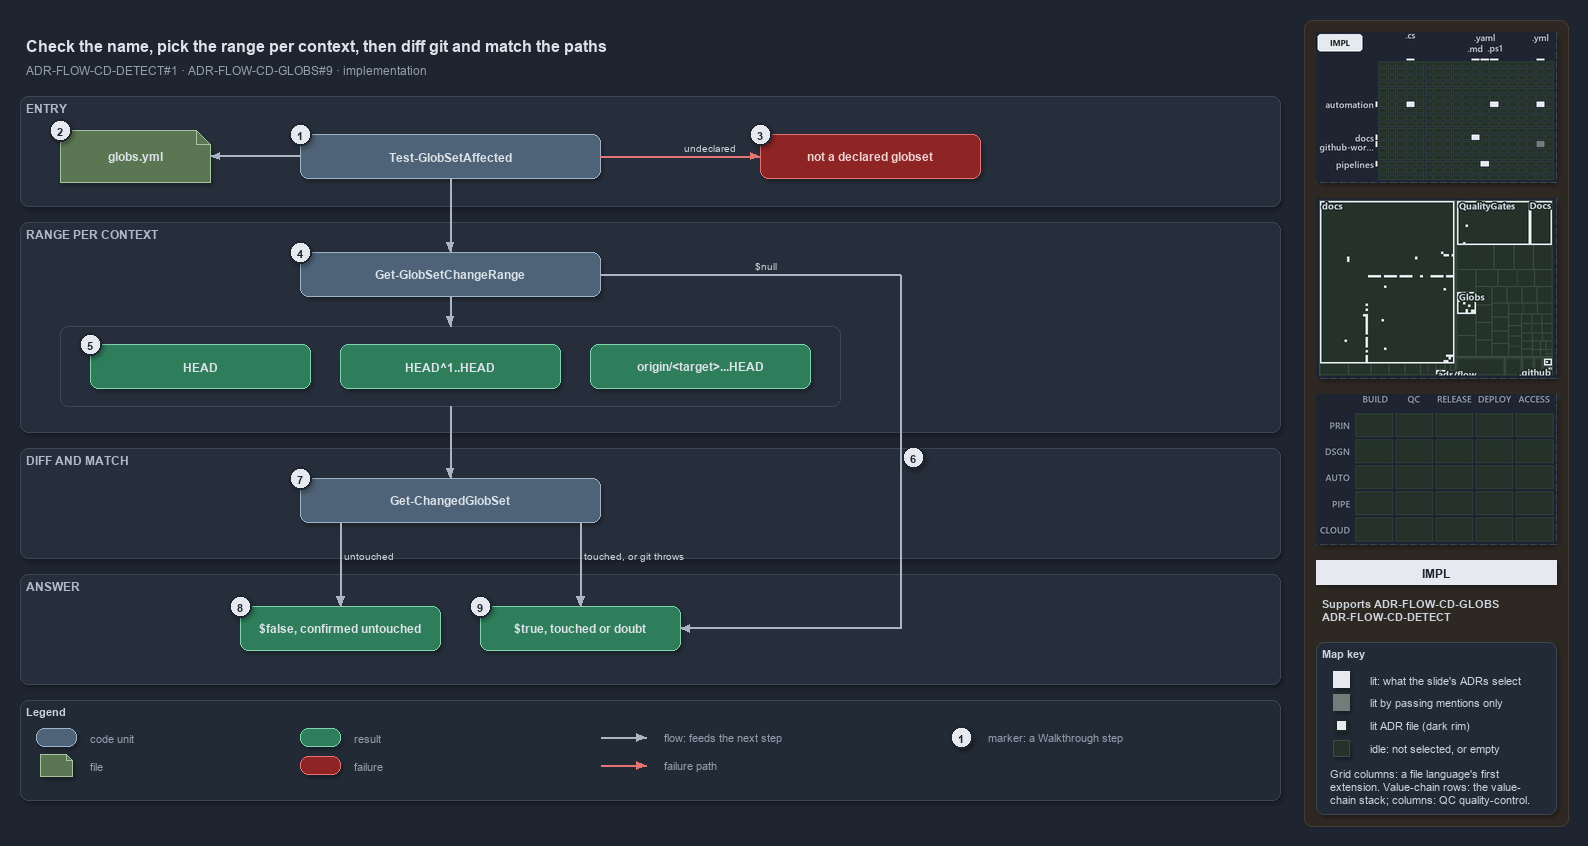

The diagram above was exported from draw.io. Its source (the exported page's mxGraphModel, read from the mxfile embedded in the PNG):
<mxGraphModel dx="1024" dy="768" grid="0" gridSize="10" guides="1" tooltips="1" connect="1" arrows="1" fold="1" page="1" pageScale="1" pageWidth="1572" pageHeight="800" background="#1E2430" math="0" shadow="1">
  <root>
    <mxCell id="0" />
    <mxCell id="1" parent="0" />
    <mxCell id="sidebar-bg" value="" style="rounded=1;arcSize=2;html=1;fillColor=#2E2823;strokeColor=#453C33;shadow=0;" vertex="1" parent="1">
      <mxGeometry x="1304" y="4" width="264" height="806" as="geometry" />
    </mxCell>
    <mxCell id="title" value="Check the name, pick the range per context, then diff git and match the paths" style="text;html=1;align=left;verticalAlign=middle;fontSize=16;fontStyle=1;fontColor=#DDE2E9;" vertex="1" parent="1">
      <mxGeometry x="20" y="14" width="1260" height="30" as="geometry" />
    </mxCell>
    <mxCell id="subtitle" value="ADR-FLOW-CD-DETECT#1 &amp;#183; ADR-FLOW-CD-GLOBS#9 &amp;#183; implementation" style="text;html=1;align=left;verticalAlign=middle;fontSize=12;fontColor=#949FAE;" vertex="1" parent="1">
      <mxGeometry x="20" y="44" width="1240" height="20" as="geometry" />
    </mxCell>
    <mxCell id="band-entry" value="ENTRY" style="rounded=1;html=1;arcSize=3;fillColor=#262E3B;strokeColor=#3A4555;verticalAlign=top;align=left;spacingLeft=8;fontStyle=1;fontSize=12;fontColor=#B0BAC7;" vertex="1" parent="1">
      <mxGeometry x="20" y="80" width="1260" height="110" as="geometry" />
    </mxCell>
    <mxCell id="band-range" value="RANGE PER CONTEXT" style="rounded=1;html=1;arcSize=3;fillColor=#262E3B;strokeColor=#3A4555;verticalAlign=top;align=left;spacingLeft=8;fontStyle=1;fontSize=12;fontColor=#B0BAC7;" vertex="1" parent="1">
      <mxGeometry x="20" y="206" width="1260" height="210" as="geometry" />
    </mxCell>
    <mxCell id="band-diff" value="DIFF AND MATCH" style="rounded=1;html=1;arcSize=3;fillColor=#262E3B;strokeColor=#3A4555;verticalAlign=top;align=left;spacingLeft=8;fontStyle=1;fontSize=12;fontColor=#B0BAC7;" vertex="1" parent="1">
      <mxGeometry x="20" y="432" width="1260" height="110" as="geometry" />
    </mxCell>
    <mxCell id="band-answer" value="ANSWER" style="rounded=1;html=1;arcSize=3;fillColor=#262E3B;strokeColor=#3A4555;verticalAlign=top;align=left;spacingLeft=8;fontStyle=1;fontSize=12;fontColor=#B0BAC7;" vertex="1" parent="1">
      <mxGeometry x="20" y="558" width="1260" height="110" as="geometry" />
    </mxCell>
    <mxCell id="g-affected" value="&lt;b&gt;Test-GlobSetAffected&lt;/b&gt;" style="rounded=1;whiteSpace=wrap;html=1;arcSize=20;fillColor=#4E6378;strokeColor=#9FB3C8;fontColor=#DDE2E9;fontSize=12;" vertex="1" parent="1">
      <mxGeometry x="300" y="118" width="300" height="44" as="geometry" />
    </mxCell>
    <mxCell id="g-globs-yml" value="&lt;b&gt;globs.yml&lt;/b&gt;" style="shape=note;size=14;whiteSpace=wrap;html=1;fillColor=#5B7653;strokeColor=#A9C29F;fontColor=#DDE2E9;fontSize=12;" vertex="1" parent="1">
      <mxGeometry x="60" y="114" width="150" height="52" as="geometry" />
    </mxCell>
    <mxCell id="g-throw" value="&lt;b&gt;not a declared globset&lt;/b&gt;" style="rounded=1;whiteSpace=wrap;html=1;arcSize=20;fillColor=#8E2424;strokeColor=#E57373;fontColor=#EFD4D4;fontSize=12;" vertex="1" parent="1">
      <mxGeometry x="760" y="118" width="220" height="44" as="geometry" />
    </mxCell>
    <mxCell id="g-range" value="&lt;b&gt;Get-GlobSetChangeRange&lt;/b&gt;" style="rounded=1;whiteSpace=wrap;html=1;arcSize=20;fillColor=#4E6378;strokeColor=#9FB3C8;fontColor=#DDE2E9;fontSize=12;" vertex="1" parent="1">
      <mxGeometry x="300" y="236" width="300" height="44" as="geometry" />
    </mxCell>
    <mxCell id="frame-ranges" value="" style="rounded=1;html=1;arcSize=6;fillColor=none;strokeColor=#3A4555;" vertex="1" parent="1">
      <mxGeometry x="60" y="310" width="780" height="80" as="geometry" />
    </mxCell>
    <mxCell id="g-range-local" value="&lt;b&gt;HEAD&lt;/b&gt;" style="rounded=1;whiteSpace=wrap;html=1;arcSize=20;fillColor=#2E7D5B;strokeColor=#7FD3AE;fontColor=#DDE2E9;fontSize=12;" vertex="1" parent="1">
      <mxGeometry x="90" y="328" width="220" height="44" as="geometry" />
    </mxCell>
    <mxCell id="g-range-main" value="&lt;b&gt;HEAD^1..HEAD&lt;/b&gt;" style="rounded=1;whiteSpace=wrap;html=1;arcSize=20;fillColor=#2E7D5B;strokeColor=#7FD3AE;fontColor=#DDE2E9;fontSize=12;" vertex="1" parent="1">
      <mxGeometry x="340" y="328" width="220" height="44" as="geometry" />
    </mxCell>
    <mxCell id="g-range-pr" value="&lt;b&gt;origin/&amp;lt;target&amp;gt;...HEAD&lt;/b&gt;" style="rounded=1;whiteSpace=wrap;html=1;arcSize=20;fillColor=#2E7D5B;strokeColor=#7FD3AE;fontColor=#DDE2E9;fontSize=12;" vertex="1" parent="1">
      <mxGeometry x="590" y="328" width="220" height="44" as="geometry" />
    </mxCell>
    <mxCell id="g-changed-set" value="&lt;b&gt;Get-ChangedGlobSet&lt;/b&gt;" style="rounded=1;whiteSpace=wrap;html=1;arcSize=20;fillColor=#4E6378;strokeColor=#9FB3C8;fontColor=#DDE2E9;fontSize=12;" vertex="1" parent="1">
      <mxGeometry x="300" y="462" width="300" height="44" as="geometry" />
    </mxCell>
    <mxCell id="g-false" value="&lt;b&gt;$false, confirmed untouched&lt;/b&gt;" style="rounded=1;whiteSpace=wrap;html=1;arcSize=20;fillColor=#2E7D5B;strokeColor=#7FD3AE;fontColor=#DDE2E9;fontSize=12;" vertex="1" parent="1">
      <mxGeometry x="240" y="590" width="200" height="44" as="geometry" />
    </mxCell>
    <mxCell id="g-true" value="&lt;b&gt;$true, touched or doubt&lt;/b&gt;" style="rounded=1;whiteSpace=wrap;html=1;arcSize=20;fillColor=#2E7D5B;strokeColor=#7FD3AE;fontColor=#DDE2E9;fontSize=12;" vertex="1" parent="1">
      <mxGeometry x="480" y="590" width="200" height="44" as="geometry" />
    </mxCell>
    <mxCell id="port-changed-set-left" value="" style="text;html=1;strokeColor=none;fillColor=none;" vertex="1" parent="1">
      <mxGeometry x="340" y="506" width="1" height="1" as="geometry" />
    </mxCell>
    <mxCell id="port-changed-set-right" value="" style="text;html=1;strokeColor=none;fillColor=none;" vertex="1" parent="1">
      <mxGeometry x="580" y="506" width="1" height="1" as="geometry" />
    </mxCell>
    <mxCell id="port-null-a" value="" style="text;html=1;strokeColor=none;fillColor=none;" vertex="1" parent="1">
      <mxGeometry x="600" y="258" width="1" height="1" as="geometry" />
    </mxCell>
    <mxCell id="port-null-b" value="" style="text;html=1;strokeColor=none;fillColor=none;" vertex="1" parent="1">
      <mxGeometry x="900" y="258" width="1" height="1" as="geometry" />
    </mxCell>
    <mxCell id="port-null-c" value="" style="text;html=1;strokeColor=none;fillColor=none;" vertex="1" parent="1">
      <mxGeometry x="900" y="612" width="1" height="1" as="geometry" />
    </mxCell>
    <mxCell id="edge-affected-yml" value="" style="edgeStyle=orthogonalEdgeStyle;rounded=1;html=1;fontSize=10;fontColor=#CDD3DC;endArrow=block;strokeColor=#AAB4C3;labelBackgroundColor=#1E2430;shadow=0;" edge="1" parent="1" source="g-affected" target="g-globs-yml">
      <mxGeometry relative="1" as="geometry" />
    </mxCell>
    <mxCell id="edge-affected-throw" value="undeclared" style="edgeStyle=orthogonalEdgeStyle;rounded=1;html=1;fontSize=10;fontColor=#CDD3DC;endArrow=block;strokeColor=#E57373;labelBackgroundColor=#1E2430;shadow=0;" edge="1" parent="1" source="g-affected" target="g-throw">
      <mxGeometry relative="1" as="geometry" />
    </mxCell>
    <mxCell id="edge-affected-range" value="" style="edgeStyle=orthogonalEdgeStyle;rounded=1;html=1;fontSize=10;fontColor=#CDD3DC;endArrow=block;strokeColor=#AAB4C3;shadow=0;" edge="1" parent="1" source="g-affected" target="g-range">
      <mxGeometry relative="1" as="geometry" />
    </mxCell>
    <mxCell id="edge-range-frame" value="" style="edgeStyle=orthogonalEdgeStyle;rounded=1;html=1;fontSize=10;fontColor=#CDD3DC;endArrow=block;strokeColor=#AAB4C3;shadow=0;" edge="1" parent="1" source="g-range" target="frame-ranges">
      <mxGeometry relative="1" as="geometry" />
    </mxCell>
    <mxCell id="edge-frame-changed-set" value="" style="edgeStyle=orthogonalEdgeStyle;rounded=1;html=1;fontSize=10;fontColor=#CDD3DC;endArrow=block;strokeColor=#AAB4C3;shadow=0;" edge="1" parent="1" source="frame-ranges" target="g-changed-set">
      <mxGeometry relative="1" as="geometry" />
    </mxCell>
    <mxCell id="edge-null-1" value="$null" style="edgeStyle=orthogonalEdgeStyle;rounded=1;html=1;fontSize=10;fontColor=#CDD3DC;endArrow=none;strokeColor=#AAB4C3;labelBackgroundColor=#1E2430;shadow=0;" edge="1" parent="1" source="port-null-a" target="port-null-b">
      <mxGeometry relative="1" as="geometry" />
    </mxCell>
    <mxCell id="edge-null-2" value="" style="edgeStyle=orthogonalEdgeStyle;rounded=1;html=1;fontSize=10;fontColor=#CDD3DC;endArrow=none;strokeColor=#AAB4C3;shadow=0;" edge="1" parent="1" source="port-null-b" target="port-null-c">
      <mxGeometry relative="1" as="geometry" />
    </mxCell>
    <mxCell id="edge-null-3" value="" style="edgeStyle=orthogonalEdgeStyle;rounded=1;html=1;fontSize=10;fontColor=#CDD3DC;endArrow=block;strokeColor=#AAB4C3;shadow=0;" edge="1" parent="1" source="port-null-c" target="g-true">
      <mxGeometry relative="1" as="geometry" />
    </mxCell>
    <mxCell id="edge-changed-set-false" value="untouched" style="edgeStyle=orthogonalEdgeStyle;rounded=1;html=1;fontSize=10;fontColor=#CDD3DC;endArrow=block;strokeColor=#AAB4C3;labelBackgroundColor=#1E2430;shadow=0;" edge="1" parent="1" source="port-changed-set-left" target="g-false">
      <mxGeometry relative="1" as="geometry" />
    </mxCell>
    <mxCell id="edge-changed-set-true" value="touched, or git throws" style="edgeStyle=orthogonalEdgeStyle;rounded=1;html=1;fontSize=10;fontColor=#CDD3DC;endArrow=block;strokeColor=#AAB4C3;labelBackgroundColor=#1E2430;shadow=0;" edge="1" parent="1" source="port-changed-set-right" target="g-true">
      <mxGeometry relative="1" as="geometry" />
    </mxCell>
    <mxCell id="mark-1" value="1" style="ellipse;html=1;fillColor=#E6EAF0;strokeColor=#1E2430;strokeWidth=2;fontColor=#1E2430;fontStyle=1;fontSize=11;" vertex="1" parent="1">
      <mxGeometry x="289" y="107" width="22" height="22" as="geometry" />
    </mxCell>
    <mxCell id="mark-2" value="2" style="ellipse;html=1;fillColor=#E6EAF0;strokeColor=#1E2430;strokeWidth=2;fontColor=#1E2430;fontStyle=1;fontSize=11;" vertex="1" parent="1">
      <mxGeometry x="49" y="103" width="22" height="22" as="geometry" />
    </mxCell>
    <mxCell id="mark-3" value="3" style="ellipse;html=1;fillColor=#E6EAF0;strokeColor=#1E2430;strokeWidth=2;fontColor=#1E2430;fontStyle=1;fontSize=11;" vertex="1" parent="1">
      <mxGeometry x="749" y="107" width="22" height="22" as="geometry" />
    </mxCell>
    <mxCell id="mark-4" value="4" style="ellipse;html=1;fillColor=#E6EAF0;strokeColor=#1E2430;strokeWidth=2;fontColor=#1E2430;fontStyle=1;fontSize=11;" vertex="1" parent="1">
      <mxGeometry x="289" y="225" width="22" height="22" as="geometry" />
    </mxCell>
    <mxCell id="mark-5" value="5" style="ellipse;html=1;fillColor=#E6EAF0;strokeColor=#1E2430;strokeWidth=2;fontColor=#1E2430;fontStyle=1;fontSize=11;" vertex="1" parent="1">
      <mxGeometry x="79" y="317" width="22" height="22" as="geometry" />
    </mxCell>
    <mxCell id="mark-6" value="6" style="ellipse;html=1;fillColor=#E6EAF0;strokeColor=#1E2430;strokeWidth=2;fontColor=#1E2430;fontStyle=1;fontSize=11;" vertex="1" parent="1">
      <mxGeometry x="902" y="430" width="22" height="22" as="geometry" />
    </mxCell>
    <mxCell id="mark-7" value="7" style="ellipse;html=1;fillColor=#E6EAF0;strokeColor=#1E2430;strokeWidth=2;fontColor=#1E2430;fontStyle=1;fontSize=11;" vertex="1" parent="1">
      <mxGeometry x="289" y="451" width="22" height="22" as="geometry" />
    </mxCell>
    <mxCell id="mark-8" value="8" style="ellipse;html=1;fillColor=#E6EAF0;strokeColor=#1E2430;strokeWidth=2;fontColor=#1E2430;fontStyle=1;fontSize=11;" vertex="1" parent="1">
      <mxGeometry x="229" y="579" width="22" height="22" as="geometry" />
    </mxCell>
    <mxCell id="mark-9" value="9" style="ellipse;html=1;fillColor=#E6EAF0;strokeColor=#1E2430;strokeWidth=2;fontColor=#1E2430;fontStyle=1;fontSize=11;" vertex="1" parent="1">
      <mxGeometry x="469" y="579" width="22" height="22" as="geometry" />
    </mxCell>
    <mxCell id="legend" value="&lt;b&gt;Legend&lt;/b&gt;" style="rounded=1;whiteSpace=wrap;html=1;arcSize=6;fillColor=#222A36;strokeColor=#3A4555;align=left;verticalAlign=top;spacing=8;fontSize=11;fontColor=#CDD3DC;" vertex="1" parent="1">
      <mxGeometry x="20" y="684" width="1260" height="100" as="geometry" />
    </mxCell>
    <mxCell id="lg-code" value="" style="rounded=1;html=1;arcSize=20;fillColor=#4E6378;strokeColor=#9FB3C8;" vertex="1" parent="1">
      <mxGeometry x="36" y="712" width="40" height="18" as="geometry" />
    </mxCell>
    <mxCell id="lg-code-t" value="code unit" style="text;html=1;align=left;verticalAlign=middle;fontSize=11;fontColor=#949FAE;" vertex="1" parent="1">
      <mxGeometry x="84" y="711" width="160" height="20" as="geometry" />
    </mxCell>
    <mxCell id="lg-file" value="" style="shape=note;size=6;html=1;fillColor=#5B7653;strokeColor=#A9C29F;" vertex="1" parent="1">
      <mxGeometry x="40" y="738" width="32" height="22" as="geometry" />
    </mxCell>
    <mxCell id="lg-file-t" value="file" style="text;html=1;align=left;verticalAlign=middle;fontSize=11;fontColor=#949FAE;" vertex="1" parent="1">
      <mxGeometry x="84" y="739" width="160" height="20" as="geometry" />
    </mxCell>
    <mxCell id="lg-result" value="" style="rounded=1;html=1;arcSize=20;fillColor=#2E7D5B;strokeColor=#7FD3AE;" vertex="1" parent="1">
      <mxGeometry x="300" y="712" width="40" height="18" as="geometry" />
    </mxCell>
    <mxCell id="lg-result-t" value="result" style="text;html=1;align=left;verticalAlign=middle;fontSize=11;fontColor=#949FAE;" vertex="1" parent="1">
      <mxGeometry x="348" y="711" width="160" height="20" as="geometry" />
    </mxCell>
    <mxCell id="lg-failure" value="" style="rounded=1;html=1;arcSize=20;fillColor=#8E2424;strokeColor=#E57373;" vertex="1" parent="1">
      <mxGeometry x="300" y="740" width="40" height="18" as="geometry" />
    </mxCell>
    <mxCell id="lg-failure-t" value="failure" style="text;html=1;align=left;verticalAlign=middle;fontSize=11;fontColor=#949FAE;" vertex="1" parent="1">
      <mxGeometry x="348" y="739" width="160" height="20" as="geometry" />
    </mxCell>
    <mxCell id="lg-flow-a" value="" style="text;html=1;strokeColor=none;fillColor=none;" vertex="1" parent="1">
      <mxGeometry x="600" y="721" width="1" height="1" as="geometry" />
    </mxCell>
    <mxCell id="lg-flow-b" value="" style="text;html=1;strokeColor=none;fillColor=none;" vertex="1" parent="1">
      <mxGeometry x="646" y="721" width="1" height="1" as="geometry" />
    </mxCell>
    <mxCell id="lg-flow" value="" style="edgeStyle=orthogonalEdgeStyle;rounded=1;html=1;endArrow=block;strokeColor=#AAB4C3;shadow=0;fontColor=#CDD3DC;" edge="1" parent="1" source="lg-flow-a" target="lg-flow-b">
      <mxGeometry relative="1" as="geometry" />
    </mxCell>
    <mxCell id="lg-flow-t" value="flow: feeds the next step" style="text;html=1;align=left;verticalAlign=middle;fontSize=11;fontColor=#949FAE;" vertex="1" parent="1">
      <mxGeometry x="658" y="711" width="200" height="20" as="geometry" />
    </mxCell>
    <mxCell id="lg-fail-a" value="" style="text;html=1;strokeColor=none;fillColor=none;" vertex="1" parent="1">
      <mxGeometry x="600" y="749" width="1" height="1" as="geometry" />
    </mxCell>
    <mxCell id="lg-fail-b" value="" style="text;html=1;strokeColor=none;fillColor=none;" vertex="1" parent="1">
      <mxGeometry x="646" y="749" width="1" height="1" as="geometry" />
    </mxCell>
    <mxCell id="lg-fail" value="" style="edgeStyle=orthogonalEdgeStyle;rounded=1;html=1;endArrow=block;strokeColor=#E57373;shadow=0;fontColor=#CDD3DC;" edge="1" parent="1" source="lg-fail-a" target="lg-fail-b">
      <mxGeometry relative="1" as="geometry" />
    </mxCell>
    <mxCell id="lg-fail-t" value="failure path" style="text;html=1;align=left;verticalAlign=middle;fontSize=11;fontColor=#949FAE;" vertex="1" parent="1">
      <mxGeometry x="658" y="739" width="200" height="20" as="geometry" />
    </mxCell>
    <mxCell id="lg-mark" value="1" style="ellipse;html=1;fillColor=#E6EAF0;strokeColor=#1E2430;strokeWidth=2;fontColor=#1E2430;fontStyle=1;fontSize=11;" vertex="1" parent="1">
      <mxGeometry x="950" y="710" width="22" height="22" as="geometry" />
    </mxCell>
    <mxCell id="lg-mark-t" value="marker: a Walkthrough step" style="text;html=1;align=left;verticalAlign=middle;fontSize=11;fontColor=#949FAE;" vertex="1" parent="1">
      <mxGeometry x="982" y="711" width="200" height="20" as="geometry" />
    </mxCell>
    <mxCell id="minimap-grid" value="" style="shape=image;imageAspect=0;rounded=1;arcSize=4;whiteSpace=wrap;html=1;fillColor=#262E3B;strokeColor=#3A4555;dashed=1;fontColor=#949FAE;fontSize=11;image=data:image/png,(base64 omitted: 12436 chars);" vertex="1" parent="1">
      <mxGeometry x="1316" y="16" width="240" height="150" as="geometry" />
    </mxCell>
    <mxCell id="minimap-tree" value="" style="shape=image;imageAspect=0;rounded=1;arcSize=4;whiteSpace=wrap;html=1;fillColor=#262E3B;strokeColor=#3A4555;dashed=1;fontColor=#949FAE;fontSize=11;image=data:image/png,(base64 omitted: 15128 chars);" vertex="1" parent="1">
      <mxGeometry x="1316" y="182" width="240" height="180" as="geometry" />
    </mxCell>
    <mxCell id="minimap-chain" value="" style="shape=image;imageAspect=0;rounded=1;arcSize=4;whiteSpace=wrap;html=1;fillColor=#262E3B;strokeColor=#3A4555;dashed=1;fontColor=#949FAE;fontSize=11;image=data:image/png,(base64 omitted: 11912 chars);" vertex="1" parent="1">
      <mxGeometry x="1316" y="378" width="240" height="150" as="geometry" />
    </mxCell>
    <mxCell id="lens-badge" value="IMPL" style="rounded=0;whiteSpace=wrap;html=1;align=center;verticalAlign=middle;fontSize=12;fontStyle=1;fontColor=#1E2430;fillColor=#E6EAF0;strokeColor=none;" vertex="1" parent="1">
      <mxGeometry x="1316" y="544" width="240" height="24" as="geometry" />
    </mxCell>
    <mxCell id="supports" value="&lt;b&gt;Supports&lt;/b&gt; ADR-FLOW-CD-GLOBS&lt;br&gt;ADR-FLOW-CD-DETECT" style="text;html=1;whiteSpace=wrap;align=left;verticalAlign=top;fontSize=11;fontColor=#CDD3DC;" vertex="1" parent="1">
      <mxGeometry x="1316" y="576" width="240" height="38" as="geometry" />
    </mxCell>
    <mxCell id="mapkey" value="&lt;b&gt;Map key&lt;/b&gt;" style="rounded=1;arcSize=6;whiteSpace=wrap;html=1;align=left;verticalAlign=top;fontSize=11;fontColor=#CDD3DC;fillColor=#222A36;strokeColor=#3A4555;spacingLeft=8;spacingTop=2;" vertex="1" parent="1">
      <mxGeometry x="1316" y="626" width="240" height="172" as="geometry" />
    </mxCell>
    <mxCell id="mapkey-lit" value="" style="rounded=0;html=1;fillColor=#E6EAF0;strokeColor=#E6EAF0;" vertex="1" parent="1">
      <mxGeometry x="1333.0" y="655.0" width="16" height="16" as="geometry" />
    </mxCell>
    <mxCell id="mapkey-lit-text" value="lit: what the slide's ADRs select" style="text;html=1;align=left;verticalAlign=middle;fontSize=11;fontColor=#CDD3DC;" vertex="1" parent="1">
      <mxGeometry x="1364" y="653" width="184" height="20" as="geometry" />
    </mxCell>
    <mxCell id="mapkey-touched" value="" style="rounded=0;html=1;fillColor=#727C79;strokeColor=#727C79;" vertex="1" parent="1">
      <mxGeometry x="1333.0" y="678.0" width="16" height="16" as="geometry" />
    </mxCell>
    <mxCell id="mapkey-touched-text" value="lit by passing mentions only" style="text;html=1;align=left;verticalAlign=middle;fontSize=11;fontColor=#CDD3DC;" vertex="1" parent="1">
      <mxGeometry x="1364" y="676" width="184" height="20" as="geometry" />
    </mxCell>
    <mxCell id="mapkey-adr" value="" style="rounded=0;html=1;fillColor=#E6EAF0;strokeColor=#1C2A24;strokeWidth=2;" vertex="1" parent="1">
      <mxGeometry x="1335.0" y="703.0" width="12" height="12" as="geometry" />
    </mxCell>
    <mxCell id="mapkey-adr-text" value="lit ADR file (dark rim)" style="text;html=1;align=left;verticalAlign=middle;fontSize=11;fontColor=#CDD3DC;" vertex="1" parent="1">
      <mxGeometry x="1364" y="699" width="184" height="20" as="geometry" />
    </mxCell>
    <mxCell id="mapkey-idle" value="" style="rounded=0;html=1;fillColor=#243229;strokeColor=#3B4D43;" vertex="1" parent="1">
      <mxGeometry x="1333.0" y="724.0" width="16" height="16" as="geometry" />
    </mxCell>
    <mxCell id="mapkey-idle-text" value="idle: not selected, or empty" style="text;html=1;align=left;verticalAlign=middle;fontSize=11;fontColor=#CDD3DC;" vertex="1" parent="1">
      <mxGeometry x="1364" y="722" width="184" height="20" as="geometry" />
    </mxCell>
    <mxCell id="mapkey-codes" value="Grid columns: a file language's first&lt;br&gt;extension. Value-chain rows: the value-&lt;br&gt;chain stack; columns: QC quality-control." style="text;html=1;align=left;verticalAlign=top;whiteSpace=wrap;fontSize=11;fontColor=#CDD3DC;" vertex="1" parent="1">
      <mxGeometry x="1324" y="746" width="224" height="46" as="geometry" />
    </mxCell>
  </root>
</mxGraphModel>